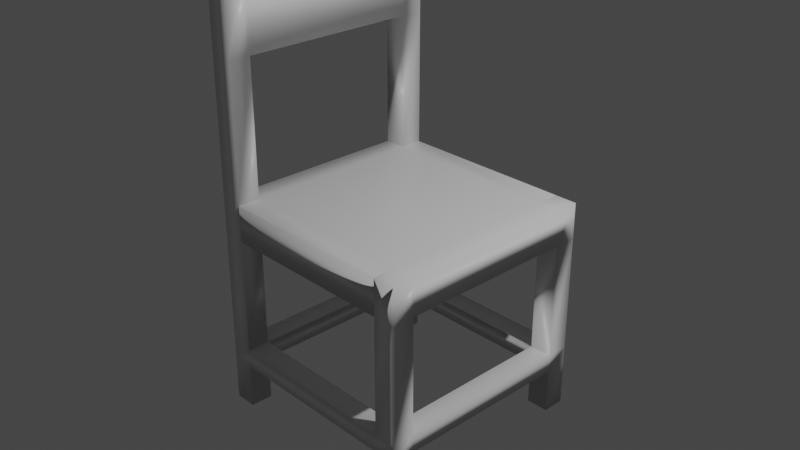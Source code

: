 # Source: chair.blend  (saved by Blender 2.91.10; exported with 4.5.12 LTS)
import bpy
from mathutils import Matrix  # noqa: F401  (used for matrix-valued properties, if any)

bpy.ops.wm.read_factory_settings(use_empty=True)
scene = bpy.context.scene
scene.name = 'Scene'

# ---- collections
col_collection = bpy.data.collections.new('Collection'); scene.collection.children.link(col_collection)

# ---- materials (node trees are filled in below, after node groups)
mat_material = bpy.data.materials.new('Material')
mat_material.alpha_threshold = 0.0
mat_material.use_transparent_shadow = False
mat_material.line_color = (0.0, 0.0, 0.0, 1.0)

# ---- material node trees
mat_material.use_nodes = True; mat_material.node_tree.nodes.clear()
_N = mat_material.node_tree.nodes; _L = mat_material.node_tree.links
n0 = _N.new('ShaderNodeOutputMaterial'); n0.name = 'Material Output'; n0.location = (300, 300)
n1 = _N.new('ShaderNodeBsdfPrincipled'); n1.name = 'Principled BSDF'; n1.location = (10, 300)
n1.distribution = 'GGX'
n1.subsurface_method = 'BURLEY'
n1.inputs[2].default_value = 0.4
n1.inputs[3].default_value = 1.45
n1.inputs[27].default_value = (0.0, 0.0, 0.0, 1.0)
n1.inputs[28].default_value = 1.0
_L.new(n1.outputs[0], n0.inputs[0])
n0.is_active_output = True

# ---- world
world_world = bpy.data.worlds.new('World'); scene.world = world_world
world_world.use_nodes = True; world_world.node_tree.nodes.clear()
_N = world_world.node_tree.nodes; _L = world_world.node_tree.links
n0 = _N.new('ShaderNodeOutputWorld'); n0.name = 'World Output'; n0.location = (300, 300)
n1 = _N.new('ShaderNodeBackground'); n1.name = 'Background'; n1.location = (10, 300)
n1.inputs[0].default_value = (0.05088, 0.05088, 0.05088, 1.0)
_L.new(n1.outputs[0], n0.inputs[0])
n0.is_active_output = True
world_world.color = (0.05088, 0.05088, 0.05088)
world_world.use_sun_shadow = False
world_world.sun_shadow_jitter_overblur = 0.0

# ---- cameras
cam_camera = bpy.data.cameras.new('Camera')
cam_camera.clip_end = 100.0
cam_camera.ortho_scale = 7.314

# ---- lights
light_light = bpy.data.lights.new('Light', 'POINT')
light_light.transmission_factor = 0.0
light_light.energy = 1000.0
light_light.shadow_soft_size = 0.1
light_light.shadow_maximum_resolution = 0.006
light_light.use_absolute_resolution = True

# ---- meshes
me_cube = bpy.data.meshes.new('Cube')
me_cube.from_pydata([(1.0, 1.0, 1.0), (1.0, 1.0, -1.0), (1.0, -1.0, 1.0), (1.0, -1.0, -1.0), (-1.0, 1.0, 1.0), (-1.0, 1.0, -1.0), (-1.0, -1.0, 1.0), (-1.0, -1.0, -1.0), (1.25, 1.0, 1.0), (1.25, 1.0, -1.0), (1.25, -1.0, 1.0), (1.25, -1.0, -1.0), (-1.25, 1.0, -1.0), (-1.25, -1.0, -1.0), (-1.25, -1.0, 1.0), (-1.25, 1.0, 1.0), (1.0, -1.25, -1.0), (1.0, -1.25, 1.0), (-1.0, -1.25, 1.0), (-1.0, -1.25, -1.0), (1.0, -1.25, 1.0), (1.0, -1.25, -1.0), (1.25, -1.25, -1.0), (1.25, -1.25, 1.0), (-1.0, -1.25, -1.0), (-1.0, -1.25, 1.0), (-1.25, -1.25, 1.0), (-1.25, -1.25, -1.0), (-1.0, 1.25, -1.0), (-1.0, 1.25, 1.0), (1.0, 1.25, 1.0), (1.0, 1.25, -1.0), (1.0, 1.25, -1.0), (1.0, 1.25, 1.0), (1.25, 1.25, 1.0), (1.25, 1.25, -1.0), (-1.0, 1.25, 1.0), (-1.0, 1.25, -1.0), (-1.25, 1.25, -1.0), (-1.25, 1.25, 1.0), (1.0, -1.0, -7.5), (1.25, -1.0, -7.5), (1.25, 1.0, -7.5), (1.0, 1.0, -7.5), (-1.0, -1.0, -7.5), (-1.25, -1.0, -7.5), (-1.25, 1.0, -7.5), (-1.0, 1.0, -7.5), (1.25, -1.25, -7.5), (1.0, -1.25, -7.5), (-1.0, -1.25, -7.5), (-1.25, -1.25, -7.5), (1.0, 1.25, -7.5), (1.25, 1.25, -7.5), (-1.25, 1.25, -7.5), (-1.0, 1.25, -7.5), (1.0, -1.0, -8.5), (1.25, -1.0, -8.5), (1.25, 1.0, -8.5), (1.0, 1.0, -8.5), (-1.0, -1.0, -8.5), (-1.25, -1.0, -8.5), (-1.25, 1.0, -8.5), (-1.0, 1.0, -8.5), (1.25, -1.25, -8.5), (1.0, -1.25, -8.5), (-1.0, -1.25, -8.5), (-1.25, -1.25, -8.5), (1.0, 1.25, -8.5), (1.25, 1.25, -8.5), (-1.25, 1.25, -8.5), (-1.0, 1.25, -8.5), (1.0, -1.0, -11.0), (1.25, -1.0, -11.0), (1.25, 1.0, -11.0), (1.0, 1.0, -11.0), (-1.0, -1.0, -11.0), (-1.25, -1.0, -11.0), (-1.25, 1.0, -11.0), (-1.0, 1.0, -11.0), (1.25, -1.25, -11.0), (1.0, -1.25, -11.0), (-1.0, -1.25, -11.0), (-1.25, -1.25, -11.0), (1.0, 1.25, -11.0), (1.25, 1.25, -11.0), (-1.25, 1.25, -11.0), (-1.0, 1.25, -11.0), (-1.0, 1.0, 8.5), (-1.25, 1.0, 8.5), (-1.25, -1.0, 8.5), (-1.0, -1.0, 8.5), (-1.25, -1.25, 8.5), (-1.0, -1.25, 8.5), (-1.0, 1.25, 8.5), (-1.25, 1.25, 8.5), (-1.0, 1.0, 13.0), (-1.25, 1.0, 13.0), (-1.25, -1.0, 13.0), (-1.0, -1.0, 13.0), (-1.25, -1.25, 13.0), (-1.0, -1.25, 13.0), (-1.0, 1.25, 13.0), (-1.25, 1.25, 13.0), (-1.0, 1.0, 15.0), (-1.25, 1.0, 15.0), (-1.25, -1.0, 15.0), (-1.0, -1.0, 15.0), (-1.25, -1.25, 15.0), (-1.0, -1.25, 15.0), (-1.0, 1.25, 15.0), (-1.25, 1.25, 15.0)], [], [(0, 4, 6, 2), (5, 7, 13, 12), (5, 1, 3, 7), (9, 8, 10, 11), (3, 1, 9, 11), (0, 2, 10, 8), (13, 14, 15, 12), (6, 4, 15, 14), (16, 17, 18, 19), (2, 17, 16, 3), (6, 18, 17, 2), (7, 19, 18, 6), (3, 16, 19, 7), (20, 21, 22, 23), (3, 21, 20, 2), (11, 22, 48, 41), (10, 23, 22, 11), (2, 20, 23, 10), (24, 25, 26, 27), (6, 25, 24, 7), (15, 4, 88, 89), (13, 27, 26, 14), (7, 24, 50, 44), (28, 29, 30, 31), (4, 29, 28, 5), (0, 30, 29, 4), (1, 31, 30, 0), (5, 28, 31, 1), (32, 33, 34, 35), (0, 33, 32, 1), (8, 34, 33, 0), (9, 35, 34, 8), (9, 1, 43, 42), (36, 37, 38, 39), (5, 37, 36, 4), (32, 35, 53, 52), (15, 39, 38, 12), (14, 26, 92, 90), (53, 42, 58, 69), (48, 49, 65, 64), (63, 71, 68, 59), (62, 63, 60, 61), (37, 5, 47, 55), (1, 32, 52, 43), (27, 13, 45, 51), (12, 38, 54, 46), (22, 21, 49, 48), (35, 9, 42, 53), (3, 11, 41, 40), (13, 7, 44, 45), (38, 37, 55, 54), (24, 27, 51, 50), (5, 12, 46, 47), (21, 3, 40, 49), (60, 66, 82, 76), (62, 70, 86, 78), (56, 57, 73, 72), (66, 67, 83, 82), (66, 60, 56, 65), (54, 55, 71, 70), (41, 48, 64, 57), (47, 63, 59, 43), (50, 51, 67, 66), (59, 58, 57, 56), (46, 54, 70, 62), (50, 66, 65, 49), (43, 59, 56, 40), (51, 45, 61, 67), (46, 62, 61, 45), (52, 53, 69, 68), (73, 80, 81, 72), (76, 82, 83, 77), (75, 84, 85, 74), (78, 86, 87, 79), (58, 59, 75, 74), (67, 61, 77, 83), (61, 60, 76, 77), (68, 69, 85, 84), (63, 62, 78, 79), (59, 68, 84, 75), (64, 65, 81, 80), (69, 58, 74, 85), (65, 56, 72, 81), (70, 71, 87, 86), (57, 64, 80, 73), (71, 63, 79, 87), (63, 47, 44, 60), (47, 46, 45, 44), (60, 44, 40, 56), (44, 50, 49, 40), (71, 55, 52, 68), (55, 47, 43, 52), (58, 42, 41, 57), (42, 43, 40, 41), (93, 91, 99, 101), (94, 95, 103, 102), (25, 6, 91, 93), (39, 15, 89, 95), (4, 36, 94, 88), (36, 39, 95, 94), (6, 14, 90, 91), (26, 25, 93, 92), (98, 100, 108, 106), (96, 102, 110, 104), (98, 99, 96, 97), (88, 94, 102, 96), (90, 92, 100, 98), (92, 93, 101, 100), (90, 98, 97, 89), (95, 89, 97, 103), (106, 108, 109, 107), (104, 110, 111, 105), (100, 101, 109, 108), (97, 96, 104, 105), (103, 97, 105, 111), (102, 103, 111, 110), (101, 99, 107, 109), (99, 98, 106, 107), (99, 91, 88, 96), (91, 90, 89, 88)])
me_cube.polygons.foreach_set('use_smooth', [True] * 120)
_uv = me_cube.uv_layers.new(name='UVMap')
_uv.uv.foreach_set('vector', [0.625, 0.5, 0.875, 0.5, 0.875, 0.75, 0.625, 0.75, 0.125, 0.5, 0.125, 0.75, 0.125, 0.75, 0.125, 0.5, 0.125, 0.5, 0.375, 0.5, 0.375, 0.75, 0.125, 0.75, 0.375, 0.5, 0.625, 0.5, 0.625, 0.75, 0.375, 0.75, 0.375, 0.75, 0.375, 0.5, 0.375, 0.5, 0.375, 0.75, 0.625, 0.5, 0.625, 0.75, 0.625, 0.75, 0.625, 0.5, 0.375, 0.0, 0.625, 0.0, 0.625, 0.25, 0.375, 0.25, 0.875, 0.75, 0.875, 0.5, 0.875, 0.5, 0.875, 0.75, 0.375, 0.75, 0.625, 0.75, 0.625, 1.0, 0.375, 1.0, 0.625, 0.75, 0.625, 0.75, 0.375, 0.75, 0.375, 0.75, 0.625, 1.0, 0.625, 1.0, 0.625, 0.75, 0.625, 0.75, 0.375, 1.0, 0.375, 1.0, 0.625, 1.0, 0.625, 1.0, 0.375, 0.75, 0.375, 0.75, 0.375, 1.0, 0.375, 1.0, 0.625, 0.75, 0.375, 0.75, 0.375, 0.75, 0.625, 0.75, 0.375, 0.75, 0.375, 0.75, 0.625, 0.75, 0.625, 0.75, 0.375, 0.75, 0.375, 0.75, 0.375, 0.75, 0.375, 0.75, 0.625, 0.75, 0.625, 0.75, 0.375, 0.75, 0.375, 0.75, 0.625, 0.75, 0.625, 0.75, 0.625, 0.75, 0.625, 0.75, 0.375, 1.0, 0.625, 1.0, 0.625, 1.0, 0.375, 1.0, 0.625, 1.0, 0.625, 1.0, 0.375, 1.0, 0.375, 1.0, 0.875, 0.5, 0.875, 0.5, 0.875, 0.5, 0.875, 0.5, 0.375, 1.0, 0.375, 1.0, 0.625, 1.0, 0.625, 1.0, 0.375, 1.0, 0.375, 1.0, 0.375, 1.0, 0.375, 1.0, 0.375, 0.25, 0.625, 0.25, 0.625, 0.5, 0.375, 0.5, 0.625, 0.25, 0.625, 0.25, 0.375, 0.25, 0.375, 0.25, 0.625, 0.5, 0.625, 0.5, 0.625, 0.25, 0.625, 0.25, 0.375, 0.5, 0.375, 0.5, 0.625, 0.5, 0.625, 0.5, 0.375, 0.25, 0.375, 0.25, 0.375, 0.5, 0.375, 0.5, 0.375, 0.5, 0.625, 0.5, 0.625, 0.5, 0.375, 0.5, 0.625, 0.5, 0.625, 0.5, 0.375, 0.5, 0.375, 0.5, 0.625, 0.5, 0.625, 0.5, 0.625, 0.5, 0.625, 0.5, 0.375, 0.5, 0.375, 0.5, 0.625, 0.5, 0.625, 0.5, 0.375, 0.5, 0.375, 0.5, 0.375, 0.5, 0.375, 0.5, 0.625, 0.25, 0.375, 0.25, 0.375, 0.25, 0.625, 0.25, 0.375, 0.25, 0.375, 0.25, 0.625, 0.25, 0.625, 0.25, 0.375, 0.5, 0.375, 0.5, 0.375, 0.5, 0.375, 0.5, 0.625, 0.25, 0.625, 0.25, 0.375, 0.25, 0.375, 0.25, 0.625, 1.0, 0.625, 1.0, 0.625, 1.0, 0.625, 1.0, 0.375, 0.5, 0.375, 0.5, 0.375, 0.5, 0.375, 0.5, 0.375, 0.75, 0.375, 0.75, 0.375, 0.75, 0.375, 0.75, 0.375, 0.25, 0.375, 0.25, 0.375, 0.5, 0.375, 0.5, 0.125, 0.5, 0.125, 0.5, 0.125, 0.75, 0.125, 0.75, 0.375, 0.25, 0.375, 0.25, 0.375, 0.25, 0.375, 0.25, 0.375, 0.5, 0.375, 0.5, 0.375, 0.5, 0.375, 0.5, 0.375, 1.0, 0.375, 1.0, 0.375, 1.0, 0.375, 1.0, 0.375, 0.25, 0.375, 0.25, 0.375, 0.25, 0.375, 0.25, 0.375, 0.75, 0.375, 0.75, 0.375, 0.75, 0.375, 0.75, 0.375, 0.5, 0.375, 0.5, 0.375, 0.5, 0.375, 0.5, 0.375, 0.75, 0.375, 0.75, 0.375, 0.75, 0.375, 0.75, 0.125, 0.75, 0.125, 0.75, 0.125, 0.75, 0.125, 0.75, 0.375, 0.25, 0.375, 0.25, 0.375, 0.25, 0.375, 0.25, 0.375, 1.0, 0.375, 1.0, 0.375, 1.0, 0.375, 1.0, 0.125, 0.5, 0.125, 0.5, 0.125, 0.5, 0.125, 0.5, 0.375, 0.75, 0.375, 0.75, 0.375, 0.75, 0.375, 0.75, 0.375, 1.0, 0.375, 1.0, 0.375, 1.0, 0.375, 1.0, 0.375, 0.25, 0.375, 0.25, 0.375, 0.25, 0.375, 0.25, 0.375, 0.75, 0.375, 0.75, 0.375, 0.75, 0.375, 0.75, 0.375, 1.0, 0.375, 1.0, 0.375, 1.0, 0.375, 1.0, 0.375, 1.0, 0.375, 1.0, 0.375, 0.75, 0.375, 0.75, 0.375, 0.25, 0.375, 0.25, 0.375, 0.25, 0.375, 0.25, 0.375, 0.75, 0.375, 0.75, 0.375, 0.75, 0.375, 0.75, 0.375, 0.25, 0.375, 0.25, 0.375, 0.5, 0.375, 0.5, 0.375, 1.0, 0.375, 1.0, 0.375, 1.0, 0.375, 1.0, 0.375, 0.5, 0.375, 0.5, 0.375, 0.75, 0.375, 0.75, 0.375, 0.25, 0.375, 0.25, 0.375, 0.25, 0.375, 0.25, 0.375, 1.0, 0.375, 1.0, 0.375, 0.75, 0.375, 0.75, 0.375, 0.5, 0.375, 0.5, 0.375, 0.75, 0.375, 0.75, 0.375, 1.0, 0.375, 1.0, 0.375, 1.0, 0.375, 1.0, 0.375, 0.25, 0.375, 0.25, 0.375, 1.0, 0.375, 1.0, 0.375, 0.5, 0.375, 0.5, 0.375, 0.5, 0.375, 0.5, 0.375, 0.75, 0.375, 0.75, 0.375, 0.75, 0.375, 0.75, 0.375, 1.0, 0.375, 1.0, 0.375, 1.0, 0.375, 1.0, 0.375, 0.5, 0.375, 0.5, 0.375, 0.5, 0.375, 0.5, 0.375, 0.25, 0.375, 0.25, 0.375, 0.25, 0.375, 0.25, 0.375, 0.5, 0.375, 0.5, 0.375, 0.5, 0.375, 0.5, 0.375, 1.0, 0.375, 1.0, 0.375, 1.0, 0.375, 1.0, 0.125, 0.75, 0.125, 0.75, 0.125, 0.75, 0.125, 0.75, 0.375, 0.5, 0.375, 0.5, 0.375, 0.5, 0.375, 0.5, 0.125, 0.5, 0.125, 0.5, 0.125, 0.5, 0.125, 0.5, 0.375, 0.5, 0.375, 0.5, 0.375, 0.5, 0.375, 0.5, 0.375, 0.75, 0.375, 0.75, 0.375, 0.75, 0.375, 0.75, 0.375, 0.5, 0.375, 0.5, 0.375, 0.5, 0.375, 0.5, 0.375, 0.75, 0.375, 0.75, 0.375, 0.75, 0.375, 0.75, 0.375, 0.25, 0.375, 0.25, 0.375, 0.25, 0.375, 0.25, 0.375, 0.75, 0.375, 0.75, 0.375, 0.75, 0.375, 0.75, 0.375, 0.25, 0.375, 0.25, 0.375, 0.25, 0.375, 0.25, 0.375, 0.25, 0.375, 0.25, 0.375, 1.0, 0.375, 1.0, 0.125, 0.5, 0.125, 0.5, 0.125, 0.75, 0.125, 0.75, 0.375, 1.0, 0.375, 1.0, 0.375, 0.75, 0.375, 0.75, 0.375, 1.0, 0.375, 1.0, 0.375, 0.75, 0.375, 0.75, 0.375, 0.25, 0.375, 0.25, 0.375, 0.5, 0.375, 0.5, 0.375, 0.25, 0.375, 0.25, 0.375, 0.5, 0.375, 0.5, 0.375, 0.5, 0.375, 0.5, 0.375, 0.75, 0.375, 0.75, 0.375, 0.5, 0.375, 0.5, 0.375, 0.75, 0.375, 0.75, 0.625, 1.0, 0.625, 1.0, 0.625, 1.0, 0.625, 1.0, 0.625, 0.25, 0.625, 0.25, 0.625, 0.25, 0.625, 0.25, 0.625, 1.0, 0.625, 1.0, 0.625, 1.0, 0.625, 1.0, 0.625, 0.25, 0.625, 0.25, 0.625, 0.25, 0.625, 0.25, 0.625, 0.25, 0.625, 0.25, 0.625, 0.25, 0.625, 0.25, 0.625, 0.25, 0.625, 0.25, 0.625, 0.25, 0.625, 0.25, 0.875, 0.75, 0.875, 0.75, 0.875, 0.75, 0.875, 0.75, 0.625, 1.0, 0.625, 1.0, 0.625, 1.0, 0.625, 1.0, 0.625, 1.0, 0.625, 1.0, 0.625, 1.0, 0.625, 1.0, 0.625, 0.25, 0.625, 0.25, 0.625, 0.25, 0.625, 0.25, 0.875, 0.75, 0.875, 0.75, 0.875, 0.5, 0.875, 0.5, 0.625, 0.25, 0.625, 0.25, 0.625, 0.25, 0.625, 0.25, 0.625, 1.0, 0.625, 1.0, 0.625, 1.0, 0.625, 1.0, 0.625, 1.0, 0.625, 1.0, 0.625, 1.0, 0.625, 1.0, 0.625, 1.0, 0.625, 1.0, 0.625, 0.25, 0.625, 0.25, 0.625, 0.25, 0.625, 0.25, 0.625, 0.25, 0.625, 0.25, 0.625, 1.0, 0.625, 1.0, 0.625, 1.0, 0.625, 1.0, 0.625, 0.25, 0.625, 0.25, 0.625, 0.25, 0.625, 0.25, 0.625, 1.0, 0.625, 1.0, 0.625, 1.0, 0.625, 1.0, 0.875, 0.5, 0.875, 0.5, 0.875, 0.5, 0.875, 0.5, 0.625, 0.25, 0.625, 0.25, 0.625, 0.25, 0.625, 0.25, 0.625, 0.25, 0.625, 0.25, 0.625, 0.25, 0.625, 0.25, 0.625, 1.0, 0.625, 1.0, 0.625, 1.0, 0.625, 1.0, 0.875, 0.75, 0.875, 0.75, 0.875, 0.75, 0.875, 0.75, 0.625, 1.0, 0.625, 1.0, 0.625, 0.25, 0.625, 0.25, 0.875, 0.75, 0.875, 0.75, 0.875, 0.5, 0.875, 0.5])
me_cube.materials.append(mat_material)
me_cube.use_remesh_preserve_volume = False
me_cube.use_remesh_preserve_attributes = False
me_cube.use_mirror_vertex_groups = False
me_cube.update()

# ---- objects
ob_cube = bpy.data.objects.new('Cube', me_cube)
ob_light = bpy.data.objects.new('Light', light_light)
ob_camera = bpy.data.objects.new('Camera', cam_camera)

# ---- transforms, parenting, visibility, modifiers, constraints
ob_cube.location = (0.0, 0.0, 0.0)
ob_cube.scale = (1.0, 1.0, 0.2)
ob_cube.lock_rotations_4d = False
ob_cube.empty_display_type = 'ARROWS'
ob_cube.lineart.crease_threshold = 0.0
ob_light.location = (4.076, 1.005, 5.904)
ob_light.rotation_euler = (0.6503, 0.05522, 1.866)
ob_light.lock_rotations_4d = False
ob_light.empty_display_type = 'ARROWS'
ob_light.color = (0.0, 0.0, 0.0, 0.0)
ob_light.lineart.crease_threshold = 0.0
ob_camera.location = (7.359, -6.926, 4.958)
ob_camera.rotation_euler = (1.109, 0.0, 0.8149)
ob_camera.lock_rotations_4d = False
ob_camera.empty_display_type = 'ARROWS'
ob_camera.color = (0.0, 0.0, 0.0, 0.0)
ob_camera.display_type = 'WIRE'
ob_camera.lineart.crease_threshold = 0.0

# ---- collection membership
col_collection.objects.link(ob_cube)
col_collection.objects.link(ob_light)
col_collection.objects.link(ob_camera)

# ---- scene / render settings (as saved in the file)
scene.camera = ob_camera
scene.frame_start = 1; scene.frame_end = 250; scene.frame_set(1)
scene.render.engine = 'BLENDER_EEVEE_NEXT'
scene.cycles.use_denoising = False
scene.cycles.samples = 128
scene.cycles.sampling_pattern = 'TABULATED_SOBOL'
scene.cycles.use_adaptive_sampling = False
scene.cycles.use_light_tree = False
scene.view_settings.view_transform = 'Filmic'
bpy.context.view_layer.update()
